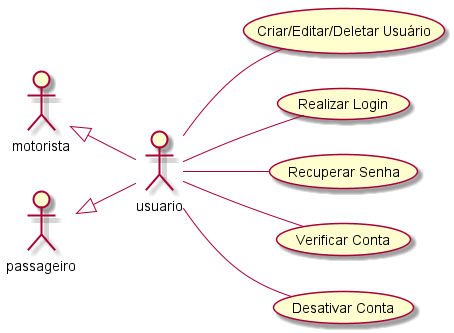

The diagram above was rendered by PlantUML. Its source (embedded in the PNG):
@startuml Entidade Usuário
left to right direction
actor usuario
actor motorista
actor passageiro

motorista <|-- usuario
passageiro <|-- usuario

usuario -- (Criar/Editar/Deletar Usuário)
usuario -- (Realizar Login)
usuario -- (Recuperar Senha)
usuario -- (Verificar Conta)
usuario -- (Desativar Conta)
@enduml